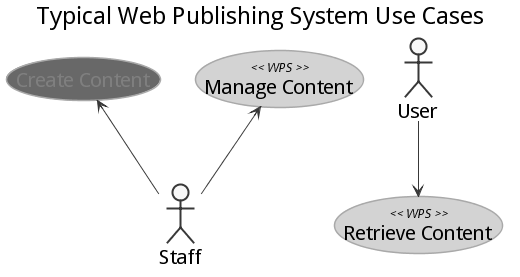

The diagram above was rendered by PlantUML. Its source (embedded in the PNG):
@startuml
title Typical Web Publishing System Use Cases

(Manage Content) << WPS >>
(Retrieve Content) << WPS >>
:Staff: -u-> (Manage Content)
:Staff: -u-> (Create Content)
:User: -d-> (Retrieve Content)

''config
skinparam {
  monochrome true
  defaultFontName Droid Sans
  defaultFontSize 12
  titleFontSize 24
  shadowing false 
}
skinparam usecase {
	FontSize 20 
	ActorFontSize 20 
	BackgroundColor DimGray 
	FontColor Gray
  BorderColor DarkGray
	BackgroundColor<< WPS >> LightGray 
	BorderColor<< WPS >> DarkGray
	FontColor<< WPS >> Black
}

@enduml